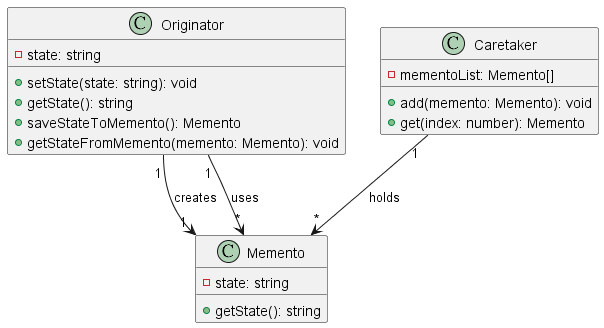

The diagram above was rendered by PlantUML. Its source (embedded in the PNG):
@startuml MementoClass0

class Memento {
  - state: string
  + getState(): string
}

class Originator {
  - state: string
  + setState(state: string): void
  + getState(): string
  + saveStateToMemento(): Memento
  + getStateFromMemento(memento: Memento): void
}

class Caretaker {
  - mementoList: Memento[]
  + add(memento: Memento): void
  + get(index: number): Memento
}

Originator "1" --> "1" Memento : creates
Originator "1" --> "*" Memento : uses
Caretaker "1" --> "*" Memento : holds

@enduml